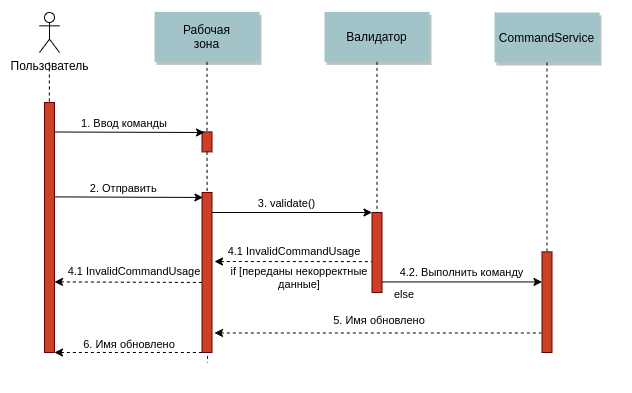

The diagram above was exported from draw.io. Its source (the exported page's mxGraphModel, read from the mxfile embedded in the PNG):
<mxGraphModel dx="774" dy="442" grid="1" gridSize="10" guides="1" tooltips="1" connect="1" arrows="1" fold="1" page="0" pageScale="1.5" pageWidth="826" pageHeight="1169" background="#ffffff" math="0" shadow="0">
  <root>
    <mxCell id="0" />
    <mxCell id="1" parent="0" />
    <mxCell id="8Md7m3esm-OzRGFIsUrC-89" value="" style="fillColor=#CC4125;strokeColor=#660000" vertex="1" parent="1">
      <mxGeometry x="200" y="150" width="10" height="250" as="geometry" />
    </mxCell>
    <mxCell id="8Md7m3esm-OzRGFIsUrC-90" value="" style="fillColor=#CC4125;strokeColor=#660000" vertex="1" parent="1">
      <mxGeometry x="357.5" y="179.39" width="10" height="20" as="geometry" />
    </mxCell>
    <mxCell id="8Md7m3esm-OzRGFIsUrC-91" value="Рабочая&#10;зона" style="shadow=1;fillColor=#A2C4C9;strokeColor=none" vertex="1" parent="1">
      <mxGeometry x="310" y="59.39" width="105" height="50" as="geometry" />
    </mxCell>
    <mxCell id="8Md7m3esm-OzRGFIsUrC-92" value="" style="edgeStyle=none;endArrow=none;dashed=1" edge="1" parent="1" source="8Md7m3esm-OzRGFIsUrC-91" target="8Md7m3esm-OzRGFIsUrC-90">
      <mxGeometry x="287.3350694444445" y="164.39" width="100" height="100" as="geometry">
        <mxPoint x="362.2588734567901" y="109.39" as="sourcePoint" />
        <mxPoint x="362.5761959876544" y="164.39" as="targetPoint" />
      </mxGeometry>
    </mxCell>
    <mxCell id="8Md7m3esm-OzRGFIsUrC-93" value="1. Ввод команды" style="edgeStyle=none;verticalLabelPosition=top;verticalAlign=bottom" edge="1" parent="1">
      <mxGeometry width="100" height="100" as="geometry">
        <mxPoint x="210" y="179.5" as="sourcePoint" />
        <mxPoint x="360" y="180" as="targetPoint" />
        <mxPoint x="-5" as="offset" />
      </mxGeometry>
    </mxCell>
    <mxCell id="8Md7m3esm-OzRGFIsUrC-94" value="" style="edgeStyle=none;verticalLabelPosition=top;verticalAlign=bottom;endArrow=none;startArrow=classic;dashed=1" edge="1" parent="1">
      <mxGeometry x="407.5" y="221.60887345679015" width="100" height="100" as="geometry">
        <mxPoint x="370" y="309" as="sourcePoint" />
        <mxPoint x="527.5" y="309.1100000000001" as="targetPoint" />
      </mxGeometry>
    </mxCell>
    <mxCell id="8Md7m3esm-OzRGFIsUrC-95" value="" style="fillColor=#CC4125;strokeColor=#660000" vertex="1" parent="1">
      <mxGeometry x="527.5" y="260.0042901234568" width="10" height="80" as="geometry" />
    </mxCell>
    <mxCell id="8Md7m3esm-OzRGFIsUrC-96" value="Валидатор" style="shadow=1;fillColor=#A2C4C9;strokeColor=none" vertex="1" parent="1">
      <mxGeometry x="480" y="59.39" width="105" height="50" as="geometry" />
    </mxCell>
    <mxCell id="8Md7m3esm-OzRGFIsUrC-97" value="" style="edgeStyle=none;endArrow=none;dashed=1" edge="1" parent="1" source="8Md7m3esm-OzRGFIsUrC-96" target="8Md7m3esm-OzRGFIsUrC-95">
      <mxGeometry x="614.4878472222224" y="174.99999999999997" width="100" height="100" as="geometry">
        <mxPoint x="674.6527777777778" y="110" as="sourcePoint" />
        <mxPoint x="674.6527777777778" y="260" as="targetPoint" />
      </mxGeometry>
    </mxCell>
    <mxCell id="8Md7m3esm-OzRGFIsUrC-98" value="CommandService" style="shadow=1;fillColor=#A2C4C9;strokeColor=none" vertex="1" parent="1">
      <mxGeometry x="650" y="60" width="105" height="50" as="geometry" />
    </mxCell>
    <mxCell id="8Md7m3esm-OzRGFIsUrC-99" value="" style="edgeStyle=none;endArrow=none;dashed=1" edge="1" parent="1" source="8Md7m3esm-OzRGFIsUrC-98" target="8Md7m3esm-OzRGFIsUrC-100">
      <mxGeometry x="727.3350694444446" y="165" width="100" height="100" as="geometry">
        <mxPoint x="802.2588734567901" y="110" as="sourcePoint" />
        <mxPoint x="802.5761959876544" y="165" as="targetPoint" />
      </mxGeometry>
    </mxCell>
    <mxCell id="8Md7m3esm-OzRGFIsUrC-100" value="" style="fillColor=#CC4125;strokeColor=#660000" vertex="1" parent="1">
      <mxGeometry x="697.5" y="299.39" width="10" height="100.61" as="geometry" />
    </mxCell>
    <mxCell id="8Md7m3esm-OzRGFIsUrC-101" value="" style="edgeStyle=elbowEdgeStyle;elbow=horizontal;endArrow=none;dashed=1" edge="1" parent="1" target="8Md7m3esm-OzRGFIsUrC-89">
      <mxGeometry x="230.00000000000003" y="310" width="100" height="100" as="geometry">
        <mxPoint x="204.82352941176487" y="110" as="sourcePoint" />
        <mxPoint x="330" y="310" as="targetPoint" />
      </mxGeometry>
    </mxCell>
    <mxCell id="8Md7m3esm-OzRGFIsUrC-102" value="4.2. Выполнить команду" style="edgeStyle=elbowEdgeStyle;elbow=vertical;verticalLabelPosition=top;verticalAlign=bottom;" edge="1" parent="1" target="8Md7m3esm-OzRGFIsUrC-100">
      <mxGeometry x="407.5" y="299.9961111111111" width="100" height="100" as="geometry">
        <mxPoint x="537.5" y="329.3904012345679" as="sourcePoint" />
        <mxPoint x="690" y="329" as="targetPoint" />
        <Array as="points" />
      </mxGeometry>
    </mxCell>
    <mxCell id="8Md7m3esm-OzRGFIsUrC-104" value="" style="edgeStyle=none;endArrow=none;dashed=1" edge="1" parent="1" source="8Md7m3esm-OzRGFIsUrC-90">
      <mxGeometry x="391.5711805555559" y="339.0871450617284" width="100" height="100" as="geometry">
        <mxPoint x="466.7361111111112" y="284.0871450617284" as="sourcePoint" />
        <mxPoint x="363" y="410" as="targetPoint" />
      </mxGeometry>
    </mxCell>
    <mxCell id="8Md7m3esm-OzRGFIsUrC-105" value="Пользователь" style="shape=umlActor;verticalLabelPosition=bottom;verticalAlign=top;html=1;outlineConnect=0;" vertex="1" parent="1">
      <mxGeometry x="195" y="60" width="20" height="40" as="geometry" />
    </mxCell>
    <mxCell id="8Md7m3esm-OzRGFIsUrC-106" value="2. Отправить" style="edgeStyle=none;verticalLabelPosition=top;verticalAlign=bottom;entryX=0.094;entryY=0.031;entryDx=0;entryDy=0;entryPerimeter=0;" edge="1" parent="1" target="8Md7m3esm-OzRGFIsUrC-107">
      <mxGeometry y="64.89" width="100" height="100" as="geometry">
        <mxPoint x="210" y="244.39" as="sourcePoint" />
        <mxPoint x="358" y="247" as="targetPoint" />
        <mxPoint x="-5" as="offset" />
      </mxGeometry>
    </mxCell>
    <mxCell id="8Md7m3esm-OzRGFIsUrC-107" value="" style="fillColor=#CC4125;strokeColor=#660000" vertex="1" parent="1">
      <mxGeometry x="357.5" y="240" width="10" height="160" as="geometry" />
    </mxCell>
    <mxCell id="8Md7m3esm-OzRGFIsUrC-108" value="3. validate()" style="edgeStyle=none;verticalLabelPosition=top;verticalAlign=bottom;entryX=0;entryY=0;entryDx=0;entryDy=0;" edge="1" parent="1" target="8Md7m3esm-OzRGFIsUrC-95">
      <mxGeometry x="157.5" y="80.5" width="100" height="100" as="geometry">
        <mxPoint x="367.5" y="260" as="sourcePoint" />
        <mxPoint x="514.1100000000001" y="260.55580999999995" as="targetPoint" />
        <mxPoint x="-5" as="offset" />
      </mxGeometry>
    </mxCell>
    <mxCell id="8Md7m3esm-OzRGFIsUrC-109" value="4.1 InvalidCommandUsage" style="text;html=1;strokeColor=none;fillColor=none;align=center;verticalAlign=middle;whiteSpace=wrap;rounded=0;fontSize=11;" vertex="1" parent="1">
      <mxGeometry x="380" y="289.39" width="140" height="20" as="geometry" />
    </mxCell>
    <mxCell id="8Md7m3esm-OzRGFIsUrC-111" value="" style="edgeStyle=none;verticalLabelPosition=top;verticalAlign=bottom;endArrow=none;startArrow=classic;dashed=1" edge="1" parent="1">
      <mxGeometry x="247.5" y="241.99887345679014" width="100" height="100" as="geometry">
        <mxPoint x="210" y="329.3899999999999" as="sourcePoint" />
        <mxPoint x="360" y="330" as="targetPoint" />
      </mxGeometry>
    </mxCell>
    <mxCell id="8Md7m3esm-OzRGFIsUrC-112" value="" style="edgeStyle=none;verticalLabelPosition=top;verticalAlign=bottom;endArrow=none;startArrow=classic;dashed=1;entryX=-0.047;entryY=0.806;entryDx=0;entryDy=0;entryPerimeter=0;exitX=1.25;exitY=0.878;exitDx=0;exitDy=0;exitPerimeter=0;" edge="1" parent="1" source="8Md7m3esm-OzRGFIsUrC-107" target="8Md7m3esm-OzRGFIsUrC-100">
      <mxGeometry x="472.5" y="292.60887345679015" width="100" height="100" as="geometry">
        <mxPoint x="435" y="379.9999999999999" as="sourcePoint" />
        <mxPoint x="690" y="381" as="targetPoint" />
      </mxGeometry>
    </mxCell>
    <mxCell id="8Md7m3esm-OzRGFIsUrC-113" value="if [переданы некорректные данные]" style="text;html=1;strokeColor=none;fillColor=none;align=center;verticalAlign=middle;whiteSpace=wrap;rounded=0;fontSize=11;" vertex="1" parent="1">
      <mxGeometry x="380" y="310" width="150" height="30" as="geometry" />
    </mxCell>
    <mxCell id="8Md7m3esm-OzRGFIsUrC-114" value="else" style="text;html=1;strokeColor=none;fillColor=none;align=center;verticalAlign=middle;whiteSpace=wrap;rounded=0;fontSize=11;" vertex="1" parent="1">
      <mxGeometry x="540" y="334.69" width="40" height="15.31" as="geometry" />
    </mxCell>
    <mxCell id="8Md7m3esm-OzRGFIsUrC-115" value="5. Имя обновлено" style="text;html=1;strokeColor=none;fillColor=none;align=center;verticalAlign=middle;whiteSpace=wrap;rounded=0;fontSize=11;" vertex="1" parent="1">
      <mxGeometry x="460" y="360" width="150" height="15.31" as="geometry" />
    </mxCell>
    <mxCell id="8Md7m3esm-OzRGFIsUrC-116" value="6. Имя обновлено" style="text;html=1;strokeColor=none;fillColor=none;align=center;verticalAlign=middle;whiteSpace=wrap;rounded=0;fontSize=11;" vertex="1" parent="1">
      <mxGeometry x="220" y="384.69" width="130" height="15.31" as="geometry" />
    </mxCell>
    <mxCell id="8Md7m3esm-OzRGFIsUrC-117" value="" style="edgeStyle=none;verticalLabelPosition=top;verticalAlign=bottom;endArrow=none;startArrow=classic;dashed=1;entryX=0;entryY=1;entryDx=0;entryDy=0;exitX=1;exitY=1;exitDx=0;exitDy=0;" edge="1" parent="1" source="8Md7m3esm-OzRGFIsUrC-89" target="8Md7m3esm-OzRGFIsUrC-107">
      <mxGeometry x="482.5" y="302.60887345679015" width="100" height="100" as="geometry">
        <mxPoint x="380" y="390.48" as="sourcePoint" />
        <mxPoint x="707.0299999999997" y="390.4816599999999" as="targetPoint" />
      </mxGeometry>
    </mxCell>
    <mxCell id="8Md7m3esm-OzRGFIsUrC-119" value="4.1 InvalidCommandUsage" style="text;html=1;strokeColor=none;fillColor=none;align=center;verticalAlign=middle;whiteSpace=wrap;rounded=0;fontSize=11;" vertex="1" parent="1">
      <mxGeometry x="220" y="309.39" width="140" height="20" as="geometry" />
    </mxCell>
  </root>
</mxGraphModel>